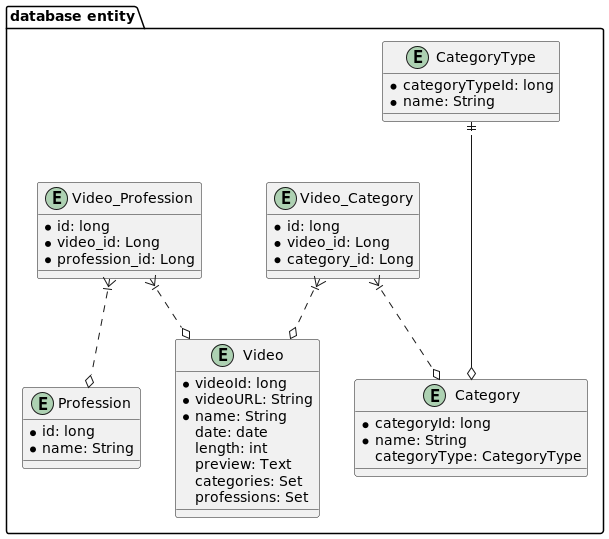

The diagram above was rendered by PlantUML. Its source (embedded in the PNG):
@startuml
package "database entity"{
    entity Video {
        *videoId: long
        *videoURL: String
        *name: String
        date: date
        length: int
        preview: Text
        categories: Set
        professions: Set
    }

    entity Category {
        *categoryId: long
        *name: String
        categoryType: CategoryType
    }

    entity CategoryType {
        *categoryTypeId: long
        *name: String
        }

    entity Video_Category {
            *id: long
            *video_id: Long
            *category_id: Long
            }

    entity Profession {
        *id: long
        *name: String
        }

    entity Video_Profession {
            *id: long
            *video_id: Long
            *profession_id: Long
            }


    Video_Category   }|..o Video
    CategoryType ||---o Category
    Video_Category   }|..o Category
    Video_Profession   }|..o Video
    Video_Profession   }|..o Profession

}
@enduml